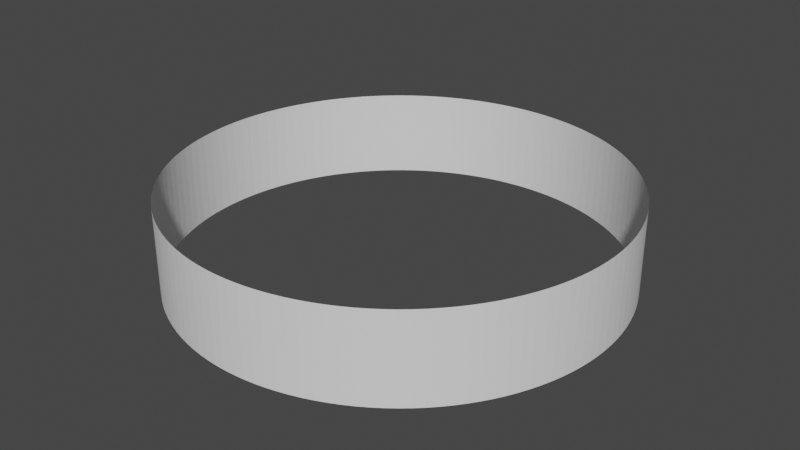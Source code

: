 # Source: Cylinder.blend  (saved by Blender 2.83.19; exported with 4.5.12 LTS)
import bpy
from mathutils import Matrix  # noqa: F401  (used for matrix-valued properties, if any)

bpy.ops.wm.read_factory_settings(use_empty=True)
scene = bpy.context.scene
scene.name = 'Scene'

# ---- world
world_world = bpy.data.worlds.new('World'); scene.world = world_world
world_world.use_nodes = True; world_world.node_tree.nodes.clear()
_N = world_world.node_tree.nodes; _L = world_world.node_tree.links
n0 = _N.new('ShaderNodeOutputWorld'); n0.name = 'World Output'; n0.location = (300, 300)
n1 = _N.new('ShaderNodeBackground'); n1.name = 'Background'; n1.location = (10, 300)
n1.inputs[0].default_value = (0.05088, 0.05088, 0.05088, 1.0)
_L.new(n1.outputs[0], n0.inputs[0])
n0.is_active_output = True
world_world.color = (0.05088, 0.05088, 0.05088)
world_world.use_sun_shadow = False
world_world.sun_shadow_jitter_overblur = 0.0

# ---- meshes
me_cylinder = bpy.data.meshes.new('Cylinder')
me_cylinder.from_pydata([(0.0, 5.0, -1.0), (0.0, 5.0, 1.0), (0.2453, 4.994, -1.0), (0.2453, 4.994, 1.0), (0.4901, 4.976, -1.0), (0.4901, 4.976, 1.0), (0.7337, 4.946, -1.0), (0.7337, 4.946, 1.0), (0.9755, 4.904, -1.0), (0.9755, 4.904, 1.0), (1.215, 4.85, -1.0), (1.215, 4.85, 1.0), (1.451, 4.785, -1.0), (1.451, 4.785, 1.0), (1.684, 4.708, -1.0), (1.684, 4.708, 1.0), (1.913, 4.619, -1.0), (1.913, 4.619, 1.0), (2.138, 4.52, -1.0), (2.138, 4.52, 1.0), (2.357, 4.41, -1.0), (2.357, 4.41, 1.0), (2.571, 4.289, -1.0), (2.571, 4.289, 1.0), (2.778, 4.157, -1.0), (2.778, 4.157, 1.0), (2.978, 4.016, -1.0), (2.978, 4.016, 1.0), (3.172, 3.865, -1.0), (3.172, 3.865, 1.0), (3.358, 3.705, -1.0), (3.358, 3.705, 1.0), (3.536, 3.536, -1.0), (3.536, 3.536, 1.0), (3.705, 3.358, -1.0), (3.705, 3.358, 1.0), (3.865, 3.172, -1.0), (3.865, 3.172, 1.0), (4.016, 2.978, -1.0), (4.016, 2.978, 1.0), (4.157, 2.778, -1.0), (4.157, 2.778, 1.0), (4.289, 2.571, -1.0), (4.289, 2.571, 1.0), (4.41, 2.357, -1.0), (4.41, 2.357, 1.0), (4.52, 2.138, -1.0), (4.52, 2.138, 1.0), (4.619, 1.913, -1.0), (4.619, 1.913, 1.0), (4.708, 1.684, -1.0), (4.708, 1.684, 1.0), (4.785, 1.451, -1.0), (4.785, 1.451, 1.0), (4.85, 1.215, -1.0), (4.85, 1.215, 1.0), (4.904, 0.9755, -1.0), (4.904, 0.9755, 1.0), (4.946, 0.7337, -1.0), (4.946, 0.7337, 1.0), (4.976, 0.4901, -1.0), (4.976, 0.4901, 1.0), (4.994, 0.2453, -1.0), (4.994, 0.2453, 1.0), (5.0, -2.007e-06, -1.0), (5.0, -2.007e-06, 1.0), (4.994, -0.2453, -1.0), (4.994, -0.2453, 1.0), (4.976, -0.4901, -1.0), (4.976, -0.4901, 1.0), (4.946, -0.7337, -1.0), (4.946, -0.7337, 1.0), (4.904, -0.9755, -1.0), (4.904, -0.9755, 1.0), (4.85, -1.215, -1.0), (4.85, -1.215, 1.0), (4.785, -1.451, -1.0), (4.785, -1.451, 1.0), (4.708, -1.684, -1.0), (4.708, -1.684, 1.0), (4.619, -1.913, -1.0), (4.619, -1.913, 1.0), (4.52, -2.138, -1.0), (4.52, -2.138, 1.0), (4.41, -2.357, -1.0), (4.41, -2.357, 1.0), (4.289, -2.571, -1.0), (4.289, -2.571, 1.0), (4.157, -2.778, -1.0), (4.157, -2.778, 1.0), (4.016, -2.978, -1.0), (4.016, -2.978, 1.0), (3.865, -3.172, -1.0), (3.865, -3.172, 1.0), (3.705, -3.358, -1.0), (3.705, -3.358, 1.0), (3.536, -3.536, -1.0), (3.536, -3.536, 1.0), (3.358, -3.705, -1.0), (3.358, -3.705, 1.0), (3.172, -3.865, -1.0), (3.172, -3.865, 1.0), (2.978, -4.016, -1.0), (2.978, -4.016, 1.0), (2.778, -4.157, -1.0), (2.778, -4.157, 1.0), (2.571, -4.289, -1.0), (2.571, -4.289, 1.0), (2.357, -4.41, -1.0), (2.357, -4.41, 1.0), (2.138, -4.52, -1.0), (2.138, -4.52, 1.0), (1.913, -4.619, -1.0), (1.913, -4.619, 1.0), (1.684, -4.708, -1.0), (1.684, -4.708, 1.0), (1.451, -4.785, -1.0), (1.451, -4.785, 1.0), (1.215, -4.85, -1.0), (1.215, -4.85, 1.0), (0.9755, -4.904, -1.0), (0.9755, -4.904, 1.0), (0.7337, -4.946, -1.0), (0.7337, -4.946, 1.0), (0.4901, -4.976, -1.0), (0.4901, -4.976, 1.0), (0.2453, -4.994, -1.0), (0.2453, -4.994, 1.0), (9.1e-06, -5.0, -1.0), (9.1e-06, -5.0, 1.0), (-0.2453, -4.994, -1.0), (-0.2453, -4.994, 1.0), (-0.4901, -4.976, -1.0), (-0.4901, -4.976, 1.0), (-0.7336, -4.946, -1.0), (-0.7336, -4.946, 1.0), (-0.9754, -4.904, -1.0), (-0.9754, -4.904, 1.0), (-1.215, -4.85, -1.0), (-1.215, -4.85, 1.0), (-1.451, -4.785, -1.0), (-1.451, -4.785, 1.0), (-1.684, -4.708, -1.0), (-1.684, -4.708, 1.0), (-1.913, -4.619, -1.0), (-1.913, -4.619, 1.0), (-2.138, -4.52, -1.0), (-2.138, -4.52, 1.0), (-2.357, -4.41, -1.0), (-2.357, -4.41, 1.0), (-2.571, -4.289, -1.0), (-2.571, -4.289, 1.0), (-2.778, -4.157, -1.0), (-2.778, -4.157, 1.0), (-2.978, -4.016, -1.0), (-2.978, -4.016, 1.0), (-3.172, -3.865, -1.0), (-3.172, -3.865, 1.0), (-3.358, -3.705, -1.0), (-3.358, -3.705, 1.0), (-3.536, -3.536, -1.0), (-3.536, -3.536, 1.0), (-3.705, -3.358, -1.0), (-3.705, -3.358, 1.0), (-3.865, -3.172, -1.0), (-3.865, -3.172, 1.0), (-4.016, -2.979, -1.0), (-4.016, -2.979, 1.0), (-4.157, -2.778, -1.0), (-4.157, -2.778, 1.0), (-4.289, -2.571, -1.0), (-4.289, -2.571, 1.0), (-4.41, -2.357, -1.0), (-4.41, -2.357, 1.0), (-4.52, -2.138, -1.0), (-4.52, -2.138, 1.0), (-4.619, -1.913, -1.0), (-4.619, -1.913, 1.0), (-4.708, -1.684, -1.0), (-4.708, -1.684, 1.0), (-4.785, -1.451, -1.0), (-4.785, -1.451, 1.0), (-4.85, -1.215, -1.0), (-4.85, -1.215, 1.0), (-4.904, -0.9755, -1.0), (-4.904, -0.9755, 1.0), (-4.946, -0.7337, -1.0), (-4.946, -0.7337, 1.0), (-4.976, -0.4901, -1.0), (-4.976, -0.4901, 1.0), (-4.994, -0.2453, -1.0), (-4.994, -0.2453, 1.0), (-5.0, -7.093e-06, -1.0), (-5.0, -7.093e-06, 1.0), (-4.994, 0.2453, -1.0), (-4.994, 0.2453, 1.0), (-4.976, 0.4901, -1.0), (-4.976, 0.4901, 1.0), (-4.946, 0.7336, -1.0), (-4.946, 0.7336, 1.0), (-4.904, 0.9754, -1.0), (-4.904, 0.9754, 1.0), (-4.85, 1.215, -1.0), (-4.85, 1.215, 1.0), (-4.785, 1.451, -1.0), (-4.785, 1.451, 1.0), (-4.708, 1.684, -1.0), (-4.708, 1.684, 1.0), (-4.619, 1.913, -1.0), (-4.619, 1.913, 1.0), (-4.52, 2.138, -1.0), (-4.52, 2.138, 1.0), (-4.41, 2.357, -1.0), (-4.41, 2.357, 1.0), (-4.289, 2.571, -1.0), (-4.289, 2.571, 1.0), (-4.157, 2.778, -1.0), (-4.157, 2.778, 1.0), (-4.016, 2.978, -1.0), (-4.016, 2.978, 1.0), (-3.865, 3.172, -1.0), (-3.865, 3.172, 1.0), (-3.705, 3.358, -1.0), (-3.705, 3.358, 1.0), (-3.536, 3.536, -1.0), (-3.536, 3.536, 1.0), (-3.358, 3.705, -1.0), (-3.358, 3.705, 1.0), (-3.172, 3.865, -1.0), (-3.172, 3.865, 1.0), (-2.978, 4.016, -1.0), (-2.978, 4.016, 1.0), (-2.778, 4.157, -1.0), (-2.778, 4.157, 1.0), (-2.571, 4.289, -1.0), (-2.571, 4.289, 1.0), (-2.357, 4.41, -1.0), (-2.357, 4.41, 1.0), (-2.138, 4.52, -1.0), (-2.138, 4.52, 1.0), (-1.913, 4.619, -1.0), (-1.913, 4.619, 1.0), (-1.684, 4.708, -1.0), (-1.684, 4.708, 1.0), (-1.451, 4.785, -1.0), (-1.451, 4.785, 1.0), (-1.215, 4.85, -1.0), (-1.215, 4.85, 1.0), (-0.9754, 4.904, -1.0), (-0.9754, 4.904, 1.0), (-0.7336, 4.946, -1.0), (-0.7336, 4.946, 1.0), (-0.4901, 4.976, -1.0), (-0.4901, 4.976, 1.0), (-0.2453, 4.994, -1.0), (-0.2453, 4.994, 1.0)], [], [(0, 1, 3, 2), (2, 3, 5, 4), (4, 5, 7, 6), (6, 7, 9, 8), (8, 9, 11, 10), (10, 11, 13, 12), (12, 13, 15, 14), (14, 15, 17, 16), (16, 17, 19, 18), (18, 19, 21, 20), (20, 21, 23, 22), (22, 23, 25, 24), (24, 25, 27, 26), (26, 27, 29, 28), (28, 29, 31, 30), (30, 31, 33, 32), (32, 33, 35, 34), (34, 35, 37, 36), (36, 37, 39, 38), (38, 39, 41, 40), (40, 41, 43, 42), (42, 43, 45, 44), (44, 45, 47, 46), (46, 47, 49, 48), (48, 49, 51, 50), (50, 51, 53, 52), (52, 53, 55, 54), (54, 55, 57, 56), (56, 57, 59, 58), (58, 59, 61, 60), (60, 61, 63, 62), (62, 63, 65, 64), (64, 65, 67, 66), (66, 67, 69, 68), (68, 69, 71, 70), (70, 71, 73, 72), (72, 73, 75, 74), (74, 75, 77, 76), (76, 77, 79, 78), (78, 79, 81, 80), (80, 81, 83, 82), (82, 83, 85, 84), (84, 85, 87, 86), (86, 87, 89, 88), (88, 89, 91, 90), (90, 91, 93, 92), (92, 93, 95, 94), (94, 95, 97, 96), (96, 97, 99, 98), (98, 99, 101, 100), (100, 101, 103, 102), (102, 103, 105, 104), (104, 105, 107, 106), (106, 107, 109, 108), (108, 109, 111, 110), (110, 111, 113, 112), (112, 113, 115, 114), (114, 115, 117, 116), (116, 117, 119, 118), (118, 119, 121, 120), (120, 121, 123, 122), (122, 123, 125, 124), (124, 125, 127, 126), (126, 127, 129, 128), (128, 129, 131, 130), (130, 131, 133, 132), (132, 133, 135, 134), (134, 135, 137, 136), (136, 137, 139, 138), (138, 139, 141, 140), (140, 141, 143, 142), (142, 143, 145, 144), (144, 145, 147, 146), (146, 147, 149, 148), (148, 149, 151, 150), (150, 151, 153, 152), (152, 153, 155, 154), (154, 155, 157, 156), (156, 157, 159, 158), (158, 159, 161, 160), (160, 161, 163, 162), (162, 163, 165, 164), (164, 165, 167, 166), (166, 167, 169, 168), (168, 169, 171, 170), (170, 171, 173, 172), (172, 173, 175, 174), (174, 175, 177, 176), (176, 177, 179, 178), (178, 179, 181, 180), (180, 181, 183, 182), (182, 183, 185, 184), (184, 185, 187, 186), (186, 187, 189, 188), (188, 189, 191, 190), (190, 191, 193, 192), (192, 193, 195, 194), (194, 195, 197, 196), (196, 197, 199, 198), (198, 199, 201, 200), (200, 201, 203, 202), (202, 203, 205, 204), (204, 205, 207, 206), (206, 207, 209, 208), (208, 209, 211, 210), (210, 211, 213, 212), (212, 213, 215, 214), (214, 215, 217, 216), (216, 217, 219, 218), (218, 219, 221, 220), (220, 221, 223, 222), (222, 223, 225, 224), (224, 225, 227, 226), (226, 227, 229, 228), (228, 229, 231, 230), (230, 231, 233, 232), (232, 233, 235, 234), (234, 235, 237, 236), (236, 237, 239, 238), (238, 239, 241, 240), (240, 241, 243, 242), (242, 243, 245, 244), (244, 245, 247, 246), (246, 247, 249, 248), (248, 249, 251, 250), (250, 251, 253, 252), (252, 253, 255, 254), (254, 255, 1, 0)])
_uv = me_cylinder.uv_layers.new(name='UVMap')
_uv.uv.foreach_set('vector', [1.0, 0.0, 1.0, 1.0, 0.9922, 1.0, 0.9922, 0.0, 0.9922, 0.0, 0.9922, 1.0, 0.9844, 1.0, 0.9844, 0.0, 0.9844, 0.0, 0.9844, 1.0, 0.9766, 1.0, 0.9766, 0.0, 0.9766, 0.0, 0.9766, 1.0, 0.9688, 1.0, 0.9688, 0.0, 0.9688, 0.0, 0.9688, 1.0, 0.9609, 1.0, 0.9609, 0.0, 0.9609, 0.0, 0.9609, 1.0, 0.9531, 1.0, 0.9531, 0.0, 0.9531, 0.0, 0.9531, 1.0, 0.9453, 1.0, 0.9453, 0.0, 0.9453, 0.0, 0.9453, 1.0, 0.9375, 1.0, 0.9375, 0.0, 0.9375, 0.0, 0.9375, 1.0, 0.9297, 1.0, 0.9297, 0.0, 0.9297, 0.0, 0.9297, 1.0, 0.9219, 1.0, 0.9219, 0.0, 0.9219, 0.0, 0.9219, 1.0, 0.9141, 1.0, 0.9141, 0.0, 0.9141, 0.0, 0.9141, 1.0, 0.9062, 1.0, 0.9062, 0.0, 0.9062, 0.0, 0.9062, 1.0, 0.8984, 1.0, 0.8984, 0.0, 0.8984, 0.0, 0.8984, 1.0, 0.8906, 1.0, 0.8906, 0.0, 0.8906, 0.0, 0.8906, 1.0, 0.8828, 1.0, 0.8828, 0.0, 0.8828, 0.0, 0.8828, 1.0, 0.875, 1.0, 0.875, 0.0, 0.875, 0.0, 0.875, 1.0, 0.8672, 1.0, 0.8672, 0.0, 0.8672, 0.0, 0.8672, 1.0, 0.8594, 1.0, 0.8594, 0.0, 0.8594, 0.0, 0.8594, 1.0, 0.8516, 1.0, 0.8516, 0.0, 0.8516, 0.0, 0.8516, 1.0, 0.8438, 1.0, 0.8438, 0.0, 0.8438, 0.0, 0.8438, 1.0, 0.8359, 1.0, 0.8359, 0.0, 0.8359, 0.0, 0.8359, 1.0, 0.8281, 1.0, 0.8281, 0.0, 0.8281, 0.0, 0.8281, 1.0, 0.8203, 1.0, 0.8203, 0.0, 0.8203, 0.0, 0.8203, 1.0, 0.8125, 1.0, 0.8125, 0.0, 0.8125, 0.0, 0.8125, 1.0, 0.8047, 1.0, 0.8047, 0.0, 0.8047, 0.0, 0.8047, 1.0, 0.7969, 1.0, 0.7969, 0.0, 0.7969, 0.0, 0.7969, 1.0, 0.7891, 1.0, 0.7891, 0.0, 0.7891, 0.0, 0.7891, 1.0, 0.7812, 1.0, 0.7812, 0.0, 0.7812, 0.0, 0.7812, 1.0, 0.7734, 1.0, 0.7734, 0.0, 0.7734, 0.0, 0.7734, 1.0, 0.7656, 1.0, 0.7656, 0.0, 0.7656, 0.0, 0.7656, 1.0, 0.7578, 1.0, 0.7578, 0.0, 0.7578, 0.0, 0.7578, 1.0, 0.75, 1.0, 0.75, 0.0, 0.75, 0.0, 0.75, 1.0, 0.7422, 1.0, 0.7422, 0.0, 0.7422, 0.0, 0.7422, 1.0, 0.7344, 1.0, 0.7344, 0.0, 0.7344, 0.0, 0.7344, 1.0, 0.7266, 1.0, 0.7266, 0.0, 0.7266, 0.0, 0.7266, 1.0, 0.7188, 1.0, 0.7188, 0.0, 0.7188, 0.0, 0.7188, 1.0, 0.7109, 1.0, 0.7109, 0.0, 0.7109, 0.0, 0.7109, 1.0, 0.7031, 1.0, 0.7031, 0.0, 0.7031, 0.0, 0.7031, 1.0, 0.6953, 1.0, 0.6953, 0.0, 0.6953, 0.0, 0.6953, 1.0, 0.6875, 1.0, 0.6875, 0.0, 0.6875, 0.0, 0.6875, 1.0, 0.6797, 1.0, 0.6797, 0.0, 0.6797, 0.0, 0.6797, 1.0, 0.6719, 1.0, 0.6719, 0.0, 0.6719, 0.0, 0.6719, 1.0, 0.6641, 1.0, 0.6641, 0.0, 0.6641, 0.0, 0.6641, 1.0, 0.6562, 1.0, 0.6562, 0.0, 0.6562, 0.0, 0.6562, 1.0, 0.6484, 1.0, 0.6484, 0.0, 0.6484, 0.0, 0.6484, 1.0, 0.6406, 1.0, 0.6406, 0.0, 0.6406, 0.0, 0.6406, 1.0, 0.6328, 1.0, 0.6328, 0.0, 0.6328, 0.0, 0.6328, 1.0, 0.625, 1.0, 0.625, 0.0, 0.625, 0.0, 0.625, 1.0, 0.6172, 1.0, 0.6172, 0.0, 0.6172, 0.0, 0.6172, 1.0, 0.6094, 1.0, 0.6094, 0.0, 0.6094, 0.0, 0.6094, 1.0, 0.6016, 1.0, 0.6016, 0.0, 0.6016, 0.0, 0.6016, 1.0, 0.5938, 1.0, 0.5938, 0.0, 0.5938, 0.0, 0.5938, 1.0, 0.5859, 1.0, 0.5859, 0.0, 0.5859, 0.0, 0.5859, 1.0, 0.5781, 1.0, 0.5781, 0.0, 0.5781, 0.0, 0.5781, 1.0, 0.5703, 1.0, 0.5703, 0.0, 0.5703, 0.0, 0.5703, 1.0, 0.5625, 1.0, 0.5625, 0.0, 0.5625, 0.0, 0.5625, 1.0, 0.5547, 1.0, 0.5547, 0.0, 0.5547, 0.0, 0.5547, 1.0, 0.5469, 1.0, 0.5469, 0.0, 0.5469, 0.0, 0.5469, 1.0, 0.5391, 1.0, 0.5391, 0.0, 0.5391, 0.0, 0.5391, 1.0, 0.5312, 1.0, 0.5312, 0.0, 0.5312, 0.0, 0.5312, 1.0, 0.5234, 1.0, 0.5234, 0.0, 0.5234, 0.0, 0.5234, 1.0, 0.5156, 1.0, 0.5156, 0.0, 0.5156, 0.0, 0.5156, 1.0, 0.5078, 1.0, 0.5078, 0.0, 0.5078, 0.0, 0.5078, 1.0, 0.5, 1.0, 0.5, 0.0, 0.5, 0.0, 0.5, 1.0, 0.4922, 1.0, 0.4922, 0.0, 0.4922, 0.0, 0.4922, 1.0, 0.4844, 1.0, 0.4844, 0.0, 0.4844, 0.0, 0.4844, 1.0, 0.4766, 1.0, 0.4766, 0.0, 0.4766, 0.0, 0.4766, 1.0, 0.4688, 1.0, 0.4688, 0.0, 0.4688, 0.0, 0.4688, 1.0, 0.4609, 1.0, 0.4609, 0.0, 0.4609, 0.0, 0.4609, 1.0, 0.4531, 1.0, 0.4531, 0.0, 0.4531, 0.0, 0.4531, 1.0, 0.4453, 1.0, 0.4453, 0.0, 0.4453, 0.0, 0.4453, 1.0, 0.4375, 1.0, 0.4375, 0.0, 0.4375, 0.0, 0.4375, 1.0, 0.4297, 1.0, 0.4297, 0.0, 0.4297, 0.0, 0.4297, 1.0, 0.4219, 1.0, 0.4219, 0.0, 0.4219, 0.0, 0.4219, 1.0, 0.4141, 1.0, 0.4141, 0.0, 0.4141, 0.0, 0.4141, 1.0, 0.4062, 1.0, 0.4062, 0.0, 0.4062, 0.0, 0.4062, 1.0, 0.3984, 1.0, 0.3984, 0.0, 0.3984, 0.0, 0.3984, 1.0, 0.3906, 1.0, 0.3906, 0.0, 0.3906, 0.0, 0.3906, 1.0, 0.3828, 1.0, 0.3828, 0.0, 0.3828, 0.0, 0.3828, 1.0, 0.375, 1.0, 0.375, 0.0, 0.375, 0.0, 0.375, 1.0, 0.3672, 1.0, 0.3672, 0.0, 0.3672, 0.0, 0.3672, 1.0, 0.3594, 1.0, 0.3594, 0.0, 0.3594, 0.0, 0.3594, 1.0, 0.3516, 1.0, 0.3516, 0.0, 0.3516, 0.0, 0.3516, 1.0, 0.3438, 1.0, 0.3438, 0.0, 0.3438, 0.0, 0.3438, 1.0, 0.3359, 1.0, 0.3359, 0.0, 0.3359, 0.0, 0.3359, 1.0, 0.3281, 1.0, 0.3281, 0.0, 0.3281, 0.0, 0.3281, 1.0, 0.3203, 1.0, 0.3203, 0.0, 0.3203, 0.0, 0.3203, 1.0, 0.3125, 1.0, 0.3125, 0.0, 0.3125, 0.0, 0.3125, 1.0, 0.3047, 1.0, 0.3047, 0.0, 0.3047, 0.0, 0.3047, 1.0, 0.2969, 1.0, 0.2969, 0.0, 0.2969, 0.0, 0.2969, 1.0, 0.2891, 1.0, 0.2891, 0.0, 0.2891, 0.0, 0.2891, 1.0, 0.2812, 1.0, 0.2812, 0.0, 0.2812, 0.0, 0.2812, 1.0, 0.2734, 1.0, 0.2734, 0.0, 0.2734, 0.0, 0.2734, 1.0, 0.2656, 1.0, 0.2656, 0.0, 0.2656, 0.0, 0.2656, 1.0, 0.2578, 1.0, 0.2578, 0.0, 0.2578, 0.0, 0.2578, 1.0, 0.25, 1.0, 0.25, 0.0, 0.25, 0.0, 0.25, 1.0, 0.2422, 1.0, 0.2422, 0.0, 0.2422, 0.0, 0.2422, 1.0, 0.2344, 1.0, 0.2344, 0.0, 0.2344, 0.0, 0.2344, 1.0, 0.2266, 1.0, 0.2266, 0.0, 0.2266, 0.0, 0.2266, 1.0, 0.2188, 1.0, 0.2188, 0.0, 0.2188, 0.0, 0.2188, 1.0, 0.2109, 1.0, 0.2109, 0.0, 0.2109, 0.0, 0.2109, 1.0, 0.2031, 1.0, 0.2031, 0.0, 0.2031, 0.0, 0.2031, 1.0, 0.1953, 1.0, 0.1953, 0.0, 0.1953, 0.0, 0.1953, 1.0, 0.1875, 1.0, 0.1875, 0.0, 0.1875, 0.0, 0.1875, 1.0, 0.1797, 1.0, 0.1797, 0.0, 0.1797, 0.0, 0.1797, 1.0, 0.1719, 1.0, 0.1719, 0.0, 0.1719, 0.0, 0.1719, 1.0, 0.1641, 1.0, 0.1641, 0.0, 0.1641, 0.0, 0.1641, 1.0, 0.1562, 1.0, 0.1562, 0.0, 0.1562, 0.0, 0.1562, 1.0, 0.1484, 1.0, 0.1484, 0.0, 0.1484, 0.0, 0.1484, 1.0, 0.1406, 1.0, 0.1406, 0.0, 0.1406, 0.0, 0.1406, 1.0, 0.1328, 1.0, 0.1328, 0.0, 0.1328, 0.0, 0.1328, 1.0, 0.125, 1.0, 0.125, 0.0, 0.125, 0.0, 0.125, 1.0, 0.1172, 1.0, 0.1172, 0.0, 0.1172, 0.0, 0.1172, 1.0, 0.1094, 1.0, 0.1094, 0.0, 0.1094, 0.0, 0.1094, 1.0, 0.1016, 1.0, 0.1016, 0.0, 0.1016, 0.0, 0.1016, 1.0, 0.09375, 1.0, 0.09375, 0.0, 0.09375, 0.0, 0.09375, 1.0, 0.08594, 1.0, 0.08594, 0.0, 0.08594, 0.0, 0.08594, 1.0, 0.07812, 1.0, 0.07812, 0.0, 0.07812, 0.0, 0.07812, 1.0, 0.07031, 1.0, 0.07031, 0.0, 0.07031, 0.0, 0.07031, 1.0, 0.0625, 1.0, 0.0625, 0.0, 0.0625, 0.0, 0.0625, 1.0, 0.05469, 1.0, 0.05469, 0.0, 0.05469, 0.0, 0.05469, 1.0, 0.04688, 1.0, 0.04688, 0.0, 0.04688, 0.0, 0.04688, 1.0, 0.03906, 1.0, 0.03906, 0.0, 0.03906, 0.0, 0.03906, 1.0, 0.03125, 1.0, 0.03125, 0.0, 0.03125, 0.0, 0.03125, 1.0, 0.02344, 1.0, 0.02344, 0.0, 0.02344, 0.0, 0.02344, 1.0, 0.01562, 1.0, 0.01562, 0.0, 0.01562, 0.0, 0.01562, 1.0, 0.007812, 1.0, 0.007812, 0.0, 0.007812, 0.0, 0.007812, 1.0, 0.0, 1.0, 0.0, 0.0])
me_cylinder.use_remesh_fix_poles = True
me_cylinder.use_remesh_preserve_attributes = False
me_cylinder.use_mirror_vertex_groups = False
me_cylinder.update()

# ---- objects
ob_cylinder = bpy.data.objects.new('Cylinder', me_cylinder)

# ---- transforms, parenting, visibility, modifiers, constraints
ob_cylinder.location = (0.0, 0.0, 0.0)
ob_cylinder.lineart.crease_threshold = 0.0

# ---- collection membership
scene.collection.objects.link(ob_cylinder)

# ---- scene / render settings (as saved in the file)
scene.frame_start = 1; scene.frame_end = 250; scene.frame_set(1)
scene.render.engine = 'BLENDER_EEVEE_NEXT'
scene.cycles.use_denoising = False
scene.cycles.samples = 128
scene.cycles.sampling_pattern = 'TABULATED_SOBOL'
scene.cycles.use_adaptive_sampling = False
scene.cycles.use_light_tree = False
scene.view_settings.view_transform = 'Filmic'
bpy.context.view_layer.update()

# ---- added for rendering (the .blend has no active camera and no usable light): camera, sun
cam_auto = bpy.data.cameras.new('AutoCamera')
cam_auto.lens = 50.0
cam_auto.sensor_width = 36.0
cam_auto.clip_end = 1000.0
ob_auto_camera = bpy.data.objects.new('AutoCamera', cam_auto)
scene.collection.objects.link(ob_auto_camera)
ob_auto_camera.location = (13.2149, -15.8578, 10.5719)
ob_auto_camera.rotation_euler = (1.09748, -7.21219e-08, 0.694738)
scene.camera = ob_auto_camera
light_auto_sun = bpy.data.lights.new('AutoSun', 'SUN')
light_auto_sun.energy = 3.0
light_auto_sun.angle = 0.0523599
ob_auto_sun = bpy.data.objects.new('AutoSun', light_auto_sun)
scene.collection.objects.link(ob_auto_sun)
ob_auto_sun.rotation_euler = (0.872665, 0.174533, 0.523599)
bpy.context.view_layer.update()
